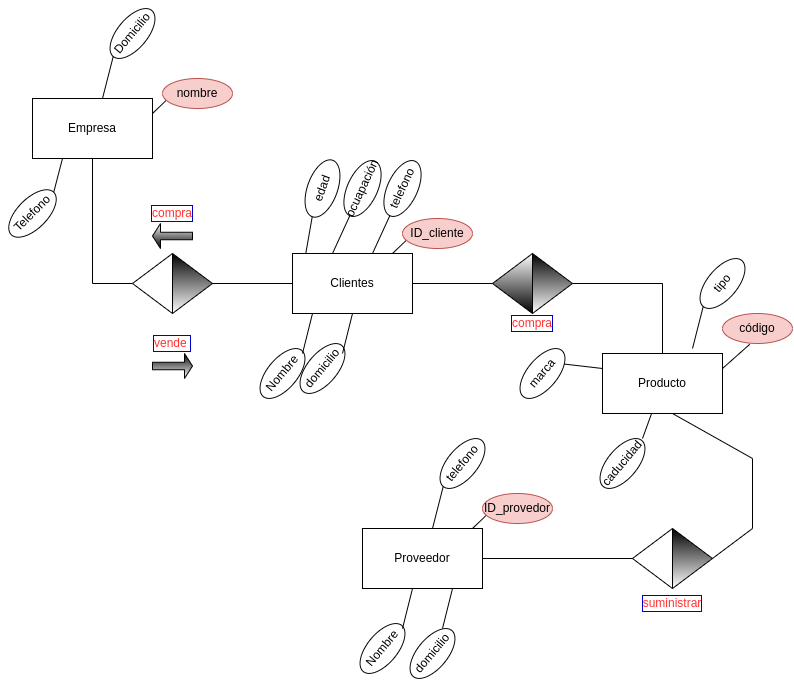

The diagram above was exported from draw.io. Its source (the exported page's mxGraphModel, read from the mxfile embedded in the PNG):
<mxGraphModel dx="1038" dy="547" grid="1" gridSize="10" guides="1" tooltips="1" connect="1" arrows="1" fold="1" page="1" pageScale="1" pageWidth="827" pageHeight="1169" math="0" shadow="0">
  <root>
    <mxCell id="0" />
    <mxCell id="1" parent="0" />
    <mxCell id="nIi5V4cSV7jOGaN3vgX7-1" value="Empresa" style="rounded=0;whiteSpace=wrap;html=1;" parent="1" vertex="1">
      <mxGeometry x="40" y="190" width="120" height="60" as="geometry" />
    </mxCell>
    <mxCell id="nIi5V4cSV7jOGaN3vgX7-4" value="Clientes" style="whiteSpace=wrap;html=1;rounded=0;" parent="1" vertex="1">
      <mxGeometry x="300" y="345" width="120" height="60" as="geometry" />
    </mxCell>
    <mxCell id="nIi5V4cSV7jOGaN3vgX7-8" value="Producto" style="whiteSpace=wrap;html=1;rounded=0;" parent="1" vertex="1">
      <mxGeometry x="610" y="445" width="120" height="60" as="geometry" />
    </mxCell>
    <mxCell id="nIi5V4cSV7jOGaN3vgX7-10" value="" style="endArrow=none;html=1;rounded=0;entryX=0;entryY=0.5;entryDx=0;entryDy=0;exitX=1;exitY=0.5;exitDx=0;exitDy=0;" parent="1" target="nIi5V4cSV7jOGaN3vgX7-4" edge="1">
      <mxGeometry width="50" height="50" relative="1" as="geometry">
        <mxPoint x="200" y="375" as="sourcePoint" />
        <mxPoint x="260" y="345" as="targetPoint" />
      </mxGeometry>
    </mxCell>
    <mxCell id="nIi5V4cSV7jOGaN3vgX7-11" value="" style="endArrow=none;html=1;rounded=0;entryX=0;entryY=0.5;entryDx=0;entryDy=0;exitX=1;exitY=0.5;exitDx=0;exitDy=0;" parent="1" source="nIi5V4cSV7jOGaN3vgX7-4" edge="1">
      <mxGeometry width="50" height="50" relative="1" as="geometry">
        <mxPoint x="430" y="400" as="sourcePoint" />
        <mxPoint x="500" y="375" as="targetPoint" />
      </mxGeometry>
    </mxCell>
    <mxCell id="nIi5V4cSV7jOGaN3vgX7-12" value="" style="endArrow=none;html=1;rounded=0;exitX=1;exitY=0.5;exitDx=0;exitDy=0;entryX=0.5;entryY=0;entryDx=0;entryDy=0;startArrow=none;" parent="1" source="nIi5V4cSV7jOGaN3vgX7-22" target="nIi5V4cSV7jOGaN3vgX7-8" edge="1">
      <mxGeometry width="50" height="50" relative="1" as="geometry">
        <mxPoint x="550" y="375" as="sourcePoint" />
        <mxPoint x="670" y="270" as="targetPoint" />
        <Array as="points">
          <mxPoint x="670" y="375" />
        </Array>
      </mxGeometry>
    </mxCell>
    <mxCell id="nIi5V4cSV7jOGaN3vgX7-13" value="" style="endArrow=none;html=1;rounded=0;entryX=0;entryY=0.5;entryDx=0;entryDy=0;exitX=0.5;exitY=1;exitDx=0;exitDy=0;" parent="1" source="nIi5V4cSV7jOGaN3vgX7-1" edge="1">
      <mxGeometry width="50" height="50" relative="1" as="geometry">
        <mxPoint x="90" y="280" as="sourcePoint" />
        <mxPoint x="150" y="375" as="targetPoint" />
        <Array as="points">
          <mxPoint x="100" y="375" />
        </Array>
      </mxGeometry>
    </mxCell>
    <mxCell id="nIi5V4cSV7jOGaN3vgX7-19" value="" style="triangle;whiteSpace=wrap;html=1;labelBackgroundColor=#7F00FF;labelBorderColor=#0000CC;strokeColor=#000000;fillColor=default;gradientColor=#000000;gradientDirection=north;" parent="1" vertex="1">
      <mxGeometry x="180" y="345" width="40" height="60" as="geometry" />
    </mxCell>
    <mxCell id="nIi5V4cSV7jOGaN3vgX7-20" value="" style="triangle;whiteSpace=wrap;html=1;labelBackgroundColor=#7F00FF;labelBorderColor=#0000CC;strokeColor=#000000;fillColor=default;gradientColor=none;gradientDirection=north;rotation=-180;" parent="1" vertex="1">
      <mxGeometry x="140" y="345" width="40" height="60" as="geometry" />
    </mxCell>
    <mxCell id="nIi5V4cSV7jOGaN3vgX7-23" value="" style="triangle;whiteSpace=wrap;html=1;labelBackgroundColor=#7F00FF;labelBorderColor=#0000CC;strokeColor=#000000;fillColor=default;gradientColor=#000000;gradientDirection=north;rotation=-180;" parent="1" vertex="1">
      <mxGeometry x="500" y="345" width="40" height="60" as="geometry" />
    </mxCell>
    <mxCell id="nIi5V4cSV7jOGaN3vgX7-25" value="vende&amp;nbsp;" style="text;html=1;strokeColor=none;fillColor=none;align=center;verticalAlign=middle;whiteSpace=wrap;rounded=0;labelBackgroundColor=#FFFFFF;labelBorderColor=#0000CC;fontColor=#FF3333;" parent="1" vertex="1">
      <mxGeometry x="150" y="420" width="60" height="30" as="geometry" />
    </mxCell>
    <mxCell id="nIi5V4cSV7jOGaN3vgX7-31" value="" style="endArrow=none;html=1;rounded=0;fontColor=none;exitX=1;exitY=0.25;exitDx=0;exitDy=0;entryX=-0.029;entryY=0.695;entryDx=0;entryDy=0;entryPerimeter=0;" parent="1" source="nIi5V4cSV7jOGaN3vgX7-1" edge="1">
      <mxGeometry width="50" height="50" relative="1" as="geometry">
        <mxPoint x="160" y="250" as="sourcePoint" />
        <mxPoint x="177.97000000000003" y="187.79999999999995" as="targetPoint" />
      </mxGeometry>
    </mxCell>
    <mxCell id="nIi5V4cSV7jOGaN3vgX7-37" value="nombre" style="ellipse;whiteSpace=wrap;html=1;labelBackgroundColor=none;labelBorderColor=none;strokeColor=#b85450;fillColor=#f8cecc;gradientDirection=north;" parent="1" vertex="1">
      <mxGeometry x="170" y="170" width="70" height="30" as="geometry" />
    </mxCell>
    <mxCell id="nIi5V4cSV7jOGaN3vgX7-43" value="Telefono&lt;span style=&quot;color: rgba(0, 0, 0, 0); font-family: monospace; font-size: 0px; text-align: start;&quot;&gt;%3CmxGraphModel%3E%3Croot%3E%3CmxCell%20id%3D%220%22%2F%3E%3CmxCell%20id%3D%221%22%20parent%3D%220%22%2F%3E%3CmxCell%20id%3D%222%22%20value%3D%22Nombre%22%20style%3D%22ellipse%3BwhiteSpace%3Dwrap%3Bhtml%3D1%3BlabelBackgroundColor%3Dnone%3BlabelBorderColor%3Dnone%3BfontColor%3Ddefault%3BstrokeColor%3Ddefault%3BfillColor%3Ddefault%3BgradientColor%3D%23FFFFFF%3BgradientDirection%3Dnorth%3B%22%20vertex%3D%221%22%20parent%3D%221%22%3E%3CmxGeometry%20x%3D%22200%22%20y%3D%22205%22%20width%3D%2260%22%20height%3D%2230%22%20as%3D%22geometry%22%2F%3E%3C%2FmxCell%3E%3CmxCell%20id%3D%223%22%20value%3D%22%22%20style%3D%22endArrow%3Dnone%3Bhtml%3D1%3Brounded%3D0%3BfontColor%3Dnone%3BexitX%3D1%3BexitY%3D0.5%3BexitDx%3D0%3BexitDy%3D0%3BentryX%3D0%3BentryY%3D0.5%3BentryDx%3D0%3BentryDy%3D0%3B%22%20edge%3D%221%22%20target%3D%222%22%20parent%3D%221%22%3E%3CmxGeometry%20width%3D%2250%22%20height%3D%2250%22%20relative%3D%221%22%20as%3D%22geometry%22%3E%3CmxPoint%20x%3D%22160%22%20y%3D%22220%22%20as%3D%22sourcePoint%22%2F%3E%3CmxPoint%20x%3D%22187.97000000000003%22%20y%3D%22197.79999999999995%22%20as%3D%22targetPoint%22%2F%3E%3CArray%20as%3D%22points%22%3E%3CmxPoint%20x%3D%22180%22%20y%3D%22220%22%2F%3E%3C%2FArray%3E%3C%2FmxGeometry%3E%3C%2FmxCell%3E%3C%2Froot%3E%3C%2FmxGraphModel%3E&lt;/span&gt;" style="ellipse;whiteSpace=wrap;html=1;labelBackgroundColor=none;labelBorderColor=none;fontColor=default;strokeColor=default;fillColor=default;gradientColor=#FFFFFF;gradientDirection=north;rotation=-45;" parent="1" vertex="1">
      <mxGeometry x="10" y="290" width="60" height="30" as="geometry" />
    </mxCell>
    <mxCell id="nIi5V4cSV7jOGaN3vgX7-44" value="" style="endArrow=none;html=1;rounded=0;fontColor=none;exitX=0.25;exitY=1;exitDx=0;exitDy=0;entryX=1;entryY=0.5;entryDx=0;entryDy=0;" parent="1" target="nIi5V4cSV7jOGaN3vgX7-43" edge="1" source="nIi5V4cSV7jOGaN3vgX7-1">
      <mxGeometry width="50" height="50" relative="1" as="geometry">
        <mxPoint x="150" y="250" as="sourcePoint" />
        <mxPoint x="177.97000000000003" y="227.79999999999995" as="targetPoint" />
        <Array as="points" />
      </mxGeometry>
    </mxCell>
    <mxCell id="nIi5V4cSV7jOGaN3vgX7-45" value="Domicilio" style="ellipse;whiteSpace=wrap;html=1;labelBackgroundColor=none;labelBorderColor=none;fontColor=default;strokeColor=default;fillColor=default;gradientColor=#FFFFFF;gradientDirection=north;rotation=-50;" parent="1" vertex="1">
      <mxGeometry x="110" y="110" width="60" height="30" as="geometry" />
    </mxCell>
    <mxCell id="nIi5V4cSV7jOGaN3vgX7-47" value="" style="endArrow=none;html=1;rounded=0;fontColor=default;entryX=0;entryY=0.5;entryDx=0;entryDy=0;" parent="1" target="nIi5V4cSV7jOGaN3vgX7-45" edge="1">
      <mxGeometry width="50" height="50" relative="1" as="geometry">
        <mxPoint x="110" y="190" as="sourcePoint" />
        <mxPoint x="150" y="160" as="targetPoint" />
      </mxGeometry>
    </mxCell>
    <mxCell id="nIi5V4cSV7jOGaN3vgX7-48" value="" style="endArrow=none;html=1;rounded=0;fontColor=none;exitX=1;exitY=0.25;exitDx=0;exitDy=0;entryX=-0.029;entryY=0.695;entryDx=0;entryDy=0;entryPerimeter=0;" parent="1" edge="1">
      <mxGeometry width="50" height="50" relative="1" as="geometry">
        <mxPoint x="400" y="345" as="sourcePoint" />
        <mxPoint x="417.97" y="327.79999999999995" as="targetPoint" />
      </mxGeometry>
    </mxCell>
    <mxCell id="nIi5V4cSV7jOGaN3vgX7-49" value="ID_cliente" style="ellipse;whiteSpace=wrap;html=1;labelBackgroundColor=none;labelBorderColor=none;strokeColor=#b85450;fillColor=#f8cecc;gradientDirection=north;" parent="1" vertex="1">
      <mxGeometry x="410" y="310" width="70" height="30" as="geometry" />
    </mxCell>
    <mxCell id="nIi5V4cSV7jOGaN3vgX7-50" value="telefono" style="ellipse;whiteSpace=wrap;html=1;labelBackgroundColor=none;labelBorderColor=none;fontColor=default;strokeColor=default;fillColor=default;gradientColor=#FFFFFF;gradientDirection=north;rotation=-65;" parent="1" vertex="1">
      <mxGeometry x="380" y="265" width="60" height="30" as="geometry" />
    </mxCell>
    <mxCell id="nIi5V4cSV7jOGaN3vgX7-51" value="" style="endArrow=none;html=1;rounded=0;fontColor=default;entryX=0;entryY=0.5;entryDx=0;entryDy=0;" parent="1" target="nIi5V4cSV7jOGaN3vgX7-50" edge="1">
      <mxGeometry width="50" height="50" relative="1" as="geometry">
        <mxPoint x="380" y="345" as="sourcePoint" />
        <mxPoint x="420" y="315" as="targetPoint" />
      </mxGeometry>
    </mxCell>
    <mxCell id="nIi5V4cSV7jOGaN3vgX7-52" value="ocuapación" style="ellipse;whiteSpace=wrap;html=1;labelBackgroundColor=none;labelBorderColor=none;fontColor=default;strokeColor=default;fillColor=default;gradientColor=#FFFFFF;gradientDirection=north;rotation=-65;" parent="1" vertex="1">
      <mxGeometry x="340" y="265" width="60" height="30" as="geometry" />
    </mxCell>
    <mxCell id="nIi5V4cSV7jOGaN3vgX7-53" value="" style="endArrow=none;html=1;rounded=0;fontColor=default;entryX=0;entryY=0.5;entryDx=0;entryDy=0;" parent="1" target="nIi5V4cSV7jOGaN3vgX7-52" edge="1">
      <mxGeometry width="50" height="50" relative="1" as="geometry">
        <mxPoint x="340" y="345" as="sourcePoint" />
        <mxPoint x="380" y="315" as="targetPoint" />
      </mxGeometry>
    </mxCell>
    <mxCell id="nIi5V4cSV7jOGaN3vgX7-54" value="edad" style="ellipse;whiteSpace=wrap;html=1;labelBackgroundColor=none;labelBorderColor=none;fontColor=default;strokeColor=default;fillColor=default;gradientColor=#FFFFFF;gradientDirection=north;rotation=-70;" parent="1" vertex="1">
      <mxGeometry x="300" y="265" width="60" height="30" as="geometry" />
    </mxCell>
    <mxCell id="nIi5V4cSV7jOGaN3vgX7-55" value="" style="endArrow=none;html=1;rounded=0;fontColor=default;entryX=0;entryY=0.5;entryDx=0;entryDy=0;exitX=0.11;exitY=0.007;exitDx=0;exitDy=0;exitPerimeter=0;" parent="1" target="nIi5V4cSV7jOGaN3vgX7-54" edge="1" source="nIi5V4cSV7jOGaN3vgX7-4">
      <mxGeometry width="50" height="50" relative="1" as="geometry">
        <mxPoint x="300" y="345" as="sourcePoint" />
        <mxPoint x="340" y="315" as="targetPoint" />
      </mxGeometry>
    </mxCell>
    <mxCell id="nIi5V4cSV7jOGaN3vgX7-56" value="Nombre" style="ellipse;whiteSpace=wrap;html=1;labelBackgroundColor=none;labelBorderColor=none;fontColor=default;strokeColor=default;fillColor=default;gradientColor=#FFFFFF;gradientDirection=north;rotation=-50;" parent="1" vertex="1">
      <mxGeometry x="260" y="450" width="60" height="30" as="geometry" />
    </mxCell>
    <mxCell id="nIi5V4cSV7jOGaN3vgX7-58" value="" style="endArrow=none;html=1;rounded=0;fontColor=default;" parent="1" edge="1">
      <mxGeometry width="50" height="50" relative="1" as="geometry">
        <mxPoint x="310" y="445" as="sourcePoint" />
        <mxPoint x="320" y="405" as="targetPoint" />
      </mxGeometry>
    </mxCell>
    <mxCell id="nIi5V4cSV7jOGaN3vgX7-59" value="domicilio" style="ellipse;whiteSpace=wrap;html=1;labelBackgroundColor=none;labelBorderColor=none;fontColor=default;strokeColor=default;fillColor=default;gradientColor=#FFFFFF;gradientDirection=north;rotation=-50;" parent="1" vertex="1">
      <mxGeometry x="300" y="445" width="60" height="30" as="geometry" />
    </mxCell>
    <mxCell id="nIi5V4cSV7jOGaN3vgX7-60" value="" style="endArrow=none;html=1;rounded=0;fontColor=default;" parent="1" edge="1">
      <mxGeometry width="50" height="50" relative="1" as="geometry">
        <mxPoint x="350" y="445" as="sourcePoint" />
        <mxPoint x="360" y="405" as="targetPoint" />
      </mxGeometry>
    </mxCell>
    <mxCell id="nIi5V4cSV7jOGaN3vgX7-76" value="" style="endArrow=none;html=1;rounded=0;fontColor=default;entryX=0.5;entryY=1;entryDx=0;entryDy=0;exitX=1;exitY=0.5;exitDx=0;exitDy=0;" parent="1" source="nIi5V4cSV7jOGaN3vgX7-78" edge="1">
      <mxGeometry width="50" height="50" relative="1" as="geometry">
        <mxPoint x="760" y="650" as="sourcePoint" />
        <mxPoint x="680" y="505" as="targetPoint" />
        <Array as="points">
          <mxPoint x="760" y="620" />
          <mxPoint x="760" y="550" />
        </Array>
      </mxGeometry>
    </mxCell>
    <mxCell id="nIi5V4cSV7jOGaN3vgX7-78" value="" style="triangle;whiteSpace=wrap;html=1;labelBackgroundColor=#7F00FF;labelBorderColor=#0000CC;strokeColor=#000000;fillColor=default;gradientColor=#000000;gradientDirection=north;" parent="1" vertex="1">
      <mxGeometry x="680" y="620" width="40" height="60" as="geometry" />
    </mxCell>
    <mxCell id="nIi5V4cSV7jOGaN3vgX7-79" value="" style="triangle;whiteSpace=wrap;html=1;labelBackgroundColor=#7F00FF;labelBorderColor=#0000CC;strokeColor=#000000;fillColor=#FFFFFF;gradientColor=none;gradientDirection=north;rotation=-180;" parent="1" vertex="1">
      <mxGeometry x="640" y="620" width="40" height="60" as="geometry" />
    </mxCell>
    <mxCell id="nIi5V4cSV7jOGaN3vgX7-84" value="Proveedor" style="whiteSpace=wrap;html=1;rounded=0;" parent="1" vertex="1">
      <mxGeometry x="370" y="620" width="120" height="60" as="geometry" />
    </mxCell>
    <mxCell id="nIi5V4cSV7jOGaN3vgX7-86" value="" style="endArrow=none;html=1;rounded=0;fontColor=default;entryX=1;entryY=0.5;entryDx=0;entryDy=0;" parent="1" target="nIi5V4cSV7jOGaN3vgX7-79" edge="1">
      <mxGeometry width="50" height="50" relative="1" as="geometry">
        <mxPoint x="490" y="650" as="sourcePoint" />
        <mxPoint x="570" y="650" as="targetPoint" />
      </mxGeometry>
    </mxCell>
    <mxCell id="nIi5V4cSV7jOGaN3vgX7-87" value="" style="shape=singleArrow;whiteSpace=wrap;html=1;labelBackgroundColor=none;labelBorderColor=none;fontColor=default;strokeColor=default;fillColor=#FFFFFF;gradientColor=#000000;gradientDirection=north;" parent="1" vertex="1">
      <mxGeometry x="160" y="445" width="40" height="25" as="geometry" />
    </mxCell>
    <mxCell id="nIi5V4cSV7jOGaN3vgX7-90" value="compra" style="text;html=1;strokeColor=none;fillColor=none;align=center;verticalAlign=middle;whiteSpace=wrap;rounded=0;labelBackgroundColor=#FFFFFF;labelBorderColor=#0000CC;fontColor=#FF3333;" parent="1" vertex="1">
      <mxGeometry x="150" y="290" width="60" height="30" as="geometry" />
    </mxCell>
    <mxCell id="nIi5V4cSV7jOGaN3vgX7-91" value="" style="shape=singleArrow;whiteSpace=wrap;html=1;labelBackgroundColor=none;labelBorderColor=none;fontColor=default;strokeColor=default;fillColor=#FFFFFF;gradientColor=#000000;gradientDirection=north;rotation=-180;" parent="1" vertex="1">
      <mxGeometry x="160" y="315" width="40" height="25" as="geometry" />
    </mxCell>
    <mxCell id="nIi5V4cSV7jOGaN3vgX7-92" value="compra" style="text;html=1;strokeColor=none;fillColor=none;align=center;verticalAlign=middle;whiteSpace=wrap;rounded=0;labelBackgroundColor=#FFFFFF;labelBorderColor=#0000CC;fontColor=#FF3333;" parent="1" vertex="1">
      <mxGeometry x="510" y="400" width="60" height="30" as="geometry" />
    </mxCell>
    <mxCell id="nIi5V4cSV7jOGaN3vgX7-22" value="" style="triangle;whiteSpace=wrap;html=1;labelBackgroundColor=#7F00FF;labelBorderColor=#0000CC;strokeColor=#000000;fillColor=default;gradientColor=#000000;gradientDirection=north;" parent="1" vertex="1">
      <mxGeometry x="540" y="345" width="40" height="60" as="geometry" />
    </mxCell>
    <mxCell id="nIi5V4cSV7jOGaN3vgX7-103" value="código" style="ellipse;whiteSpace=wrap;html=1;labelBackgroundColor=none;labelBorderColor=none;strokeColor=#b85450;fillColor=#f8cecc;gradientDirection=north;" parent="1" vertex="1">
      <mxGeometry x="730" y="405" width="70" height="30" as="geometry" />
    </mxCell>
    <mxCell id="nIi5V4cSV7jOGaN3vgX7-104" value="tipo" style="ellipse;whiteSpace=wrap;html=1;labelBackgroundColor=none;labelBorderColor=none;fontColor=default;strokeColor=default;fillColor=default;gradientColor=#FFFFFF;gradientDirection=north;rotation=-50;" parent="1" vertex="1">
      <mxGeometry x="700" y="360" width="60" height="30" as="geometry" />
    </mxCell>
    <mxCell id="nIi5V4cSV7jOGaN3vgX7-105" value="" style="endArrow=none;html=1;rounded=0;fontColor=default;entryX=0;entryY=0.5;entryDx=0;entryDy=0;" parent="1" target="nIi5V4cSV7jOGaN3vgX7-104" edge="1">
      <mxGeometry width="50" height="50" relative="1" as="geometry">
        <mxPoint x="700" y="440" as="sourcePoint" />
        <mxPoint x="740" y="410" as="targetPoint" />
      </mxGeometry>
    </mxCell>
    <mxCell id="nIi5V4cSV7jOGaN3vgX7-106" value="caducidad" style="ellipse;whiteSpace=wrap;html=1;labelBackgroundColor=none;labelBorderColor=none;fontColor=default;strokeColor=default;fillColor=default;gradientColor=#FFFFFF;gradientDirection=north;rotation=-50;" parent="1" vertex="1">
      <mxGeometry x="600" y="540" width="60" height="30" as="geometry" />
    </mxCell>
    <mxCell id="nIi5V4cSV7jOGaN3vgX7-107" value="" style="endArrow=none;html=1;rounded=0;fontColor=default;" parent="1" source="nIi5V4cSV7jOGaN3vgX7-8" edge="1">
      <mxGeometry width="50" height="50" relative="1" as="geometry">
        <mxPoint x="660" y="440" as="sourcePoint" />
        <mxPoint x="650" y="530" as="targetPoint" />
      </mxGeometry>
    </mxCell>
    <mxCell id="nIi5V4cSV7jOGaN3vgX7-108" value="marca&lt;br&gt;" style="ellipse;whiteSpace=wrap;html=1;labelBackgroundColor=none;labelBorderColor=none;fontColor=default;strokeColor=default;fillColor=default;gradientColor=#FFFFFF;gradientDirection=north;rotation=-50;" parent="1" vertex="1">
      <mxGeometry x="520" y="450" width="60" height="30" as="geometry" />
    </mxCell>
    <mxCell id="nIi5V4cSV7jOGaN3vgX7-109" value="" style="endArrow=none;html=1;rounded=0;fontColor=default;entryX=1;entryY=1;entryDx=0;entryDy=0;exitX=0;exitY=0.25;exitDx=0;exitDy=0;" parent="1" source="nIi5V4cSV7jOGaN3vgX7-8" target="nIi5V4cSV7jOGaN3vgX7-108" edge="1">
      <mxGeometry width="50" height="50" relative="1" as="geometry">
        <mxPoint x="620" y="440" as="sourcePoint" />
        <mxPoint x="660" y="410" as="targetPoint" />
      </mxGeometry>
    </mxCell>
    <mxCell id="nIi5V4cSV7jOGaN3vgX7-112" value="" style="endArrow=none;html=1;rounded=0;fontColor=default;entryX=0.389;entryY=1.027;entryDx=0;entryDy=0;entryPerimeter=0;exitX=1;exitY=0.25;exitDx=0;exitDy=0;" parent="1" source="nIi5V4cSV7jOGaN3vgX7-8" target="nIi5V4cSV7jOGaN3vgX7-103" edge="1">
      <mxGeometry width="50" height="50" relative="1" as="geometry">
        <mxPoint x="710" y="450" as="sourcePoint" />
        <mxPoint x="720.7163717094038" y="407.9813332935694" as="targetPoint" />
      </mxGeometry>
    </mxCell>
    <mxCell id="nIi5V4cSV7jOGaN3vgX7-114" value="telefono" style="ellipse;whiteSpace=wrap;html=1;labelBackgroundColor=none;labelBorderColor=none;fontColor=default;strokeColor=default;fillColor=default;gradientColor=#FFFFFF;gradientDirection=north;rotation=-50;" parent="1" vertex="1">
      <mxGeometry x="440" y="540" width="60" height="30" as="geometry" />
    </mxCell>
    <mxCell id="nIi5V4cSV7jOGaN3vgX7-115" value="" style="endArrow=none;html=1;rounded=0;fontColor=default;entryX=0;entryY=0.5;entryDx=0;entryDy=0;" parent="1" target="nIi5V4cSV7jOGaN3vgX7-114" edge="1">
      <mxGeometry width="50" height="50" relative="1" as="geometry">
        <mxPoint x="440" y="620" as="sourcePoint" />
        <mxPoint x="480" y="590" as="targetPoint" />
      </mxGeometry>
    </mxCell>
    <mxCell id="nIi5V4cSV7jOGaN3vgX7-118" value="Nombre" style="ellipse;whiteSpace=wrap;html=1;labelBackgroundColor=none;labelBorderColor=none;fontColor=default;strokeColor=default;fillColor=default;gradientColor=#FFFFFF;gradientDirection=north;rotation=-50;" parent="1" vertex="1">
      <mxGeometry x="360" y="725" width="60" height="30" as="geometry" />
    </mxCell>
    <mxCell id="nIi5V4cSV7jOGaN3vgX7-119" value="" style="endArrow=none;html=1;rounded=0;fontColor=default;" parent="1" edge="1">
      <mxGeometry width="50" height="50" relative="1" as="geometry">
        <mxPoint x="410" y="720" as="sourcePoint" />
        <mxPoint x="420" y="680" as="targetPoint" />
      </mxGeometry>
    </mxCell>
    <mxCell id="nIi5V4cSV7jOGaN3vgX7-120" value="domicilio" style="ellipse;whiteSpace=wrap;html=1;labelBackgroundColor=none;labelBorderColor=none;fontColor=default;strokeColor=default;fillColor=default;gradientColor=#FFFFFF;gradientDirection=north;rotation=-50;" parent="1" vertex="1">
      <mxGeometry x="410" y="730" width="60" height="30" as="geometry" />
    </mxCell>
    <mxCell id="nIi5V4cSV7jOGaN3vgX7-121" value="" style="endArrow=none;html=1;rounded=0;fontColor=default;" parent="1" edge="1">
      <mxGeometry width="50" height="50" relative="1" as="geometry">
        <mxPoint x="450" y="720" as="sourcePoint" />
        <mxPoint x="460" y="680" as="targetPoint" />
      </mxGeometry>
    </mxCell>
    <mxCell id="nIi5V4cSV7jOGaN3vgX7-122" value="" style="endArrow=none;html=1;rounded=0;fontColor=none;exitX=1;exitY=0.25;exitDx=0;exitDy=0;entryX=-0.029;entryY=0.695;entryDx=0;entryDy=0;entryPerimeter=0;" parent="1" edge="1">
      <mxGeometry width="50" height="50" relative="1" as="geometry">
        <mxPoint x="480" y="620" as="sourcePoint" />
        <mxPoint x="497.97" y="602.8" as="targetPoint" />
      </mxGeometry>
    </mxCell>
    <mxCell id="nIi5V4cSV7jOGaN3vgX7-123" value="ID_provedor" style="ellipse;whiteSpace=wrap;html=1;labelBackgroundColor=none;labelBorderColor=none;strokeColor=#b85450;fillColor=#f8cecc;gradientDirection=north;" parent="1" vertex="1">
      <mxGeometry x="490" y="585" width="70" height="30" as="geometry" />
    </mxCell>
    <mxCell id="_fTtHOZw26nzl0pNcIn3-2" value="suministrar" style="text;html=1;strokeColor=none;fillColor=none;align=center;verticalAlign=middle;whiteSpace=wrap;rounded=0;labelBackgroundColor=#FFFFFF;labelBorderColor=#0000CC;fontColor=#FF3333;" vertex="1" parent="1">
      <mxGeometry x="650" y="680" width="60" height="30" as="geometry" />
    </mxCell>
  </root>
</mxGraphModel>